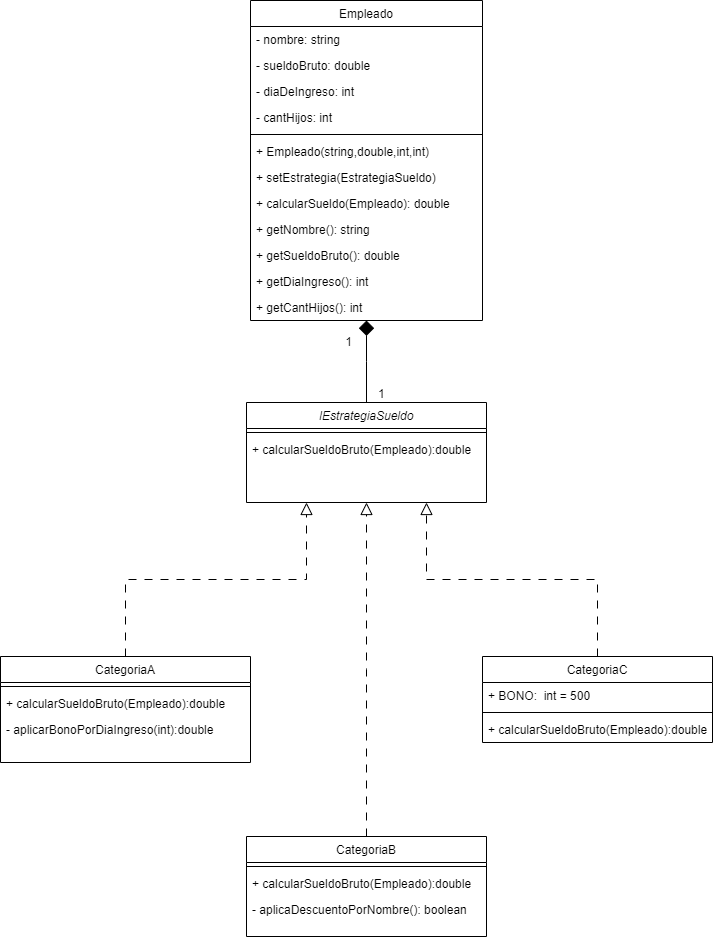

The diagram above was exported from draw.io. Its source (the exported page's mxGraphModel, read from the mxfile embedded in the PNG):
<mxGraphModel dx="1050" dy="557" grid="1" gridSize="10" guides="1" tooltips="1" connect="1" arrows="1" fold="1" page="1" pageScale="1" pageWidth="827" pageHeight="1169" math="0" shadow="0">
  <root>
    <mxCell id="0" />
    <mxCell id="1" parent="0" />
    <mxCell id="_5KcoRgmyJyf7VwKWSCI-1" value="IEstrategiaSueldo" style="swimlane;fontStyle=2;align=center;verticalAlign=top;childLayout=stackLayout;horizontal=1;startSize=26;horizontalStack=0;resizeParent=1;resizeLast=0;collapsible=1;marginBottom=0;rounded=0;shadow=0;strokeWidth=1;" vertex="1" parent="1">
      <mxGeometry x="286" y="442" width="240" height="100" as="geometry">
        <mxRectangle x="230" y="140" width="160" height="26" as="alternateBounds" />
      </mxGeometry>
    </mxCell>
    <mxCell id="_5KcoRgmyJyf7VwKWSCI-2" value="" style="line;html=1;strokeWidth=1;align=left;verticalAlign=middle;spacingTop=-1;spacingLeft=3;spacingRight=3;rotatable=0;labelPosition=right;points=[];portConstraint=eastwest;" vertex="1" parent="_5KcoRgmyJyf7VwKWSCI-1">
      <mxGeometry y="26" width="240" height="8" as="geometry" />
    </mxCell>
    <mxCell id="_5KcoRgmyJyf7VwKWSCI-3" value="+ calcularSueldoBruto(Empleado):double" style="text;align=left;verticalAlign=top;spacingLeft=4;spacingRight=4;overflow=hidden;rotatable=0;points=[[0,0.5],[1,0.5]];portConstraint=eastwest;" vertex="1" parent="_5KcoRgmyJyf7VwKWSCI-1">
      <mxGeometry y="34" width="240" height="26" as="geometry" />
    </mxCell>
    <mxCell id="_5KcoRgmyJyf7VwKWSCI-4" value="CategoriaB" style="swimlane;fontStyle=0;align=center;verticalAlign=top;childLayout=stackLayout;horizontal=1;startSize=26;horizontalStack=0;resizeParent=1;resizeLast=0;collapsible=1;marginBottom=0;rounded=0;shadow=0;strokeWidth=1;" vertex="1" parent="1">
      <mxGeometry x="286" y="876" width="240" height="100" as="geometry">
        <mxRectangle x="130" y="380" width="160" height="26" as="alternateBounds" />
      </mxGeometry>
    </mxCell>
    <mxCell id="_5KcoRgmyJyf7VwKWSCI-5" value="" style="line;html=1;strokeWidth=1;align=left;verticalAlign=middle;spacingTop=-1;spacingLeft=3;spacingRight=3;rotatable=0;labelPosition=right;points=[];portConstraint=eastwest;" vertex="1" parent="_5KcoRgmyJyf7VwKWSCI-4">
      <mxGeometry y="26" width="240" height="8" as="geometry" />
    </mxCell>
    <mxCell id="_5KcoRgmyJyf7VwKWSCI-6" value="+ calcularSueldoBruto(Empleado):double" style="text;align=left;verticalAlign=top;spacingLeft=4;spacingRight=4;overflow=hidden;rotatable=0;points=[[0,0.5],[1,0.5]];portConstraint=eastwest;fontStyle=0" vertex="1" parent="_5KcoRgmyJyf7VwKWSCI-4">
      <mxGeometry y="34" width="240" height="26" as="geometry" />
    </mxCell>
    <mxCell id="_5KcoRgmyJyf7VwKWSCI-7" value="- aplicaDescuentoPorNombre(): boolean " style="text;align=left;verticalAlign=top;spacingLeft=4;spacingRight=4;overflow=hidden;rotatable=0;points=[[0,0.5],[1,0.5]];portConstraint=eastwest;" vertex="1" parent="_5KcoRgmyJyf7VwKWSCI-4">
      <mxGeometry y="60" width="240" height="26" as="geometry" />
    </mxCell>
    <mxCell id="_5KcoRgmyJyf7VwKWSCI-8" value="" style="endArrow=block;endSize=10;endFill=0;shadow=0;strokeWidth=1;rounded=0;curved=0;edgeStyle=elbowEdgeStyle;elbow=vertical;dashed=1;dashPattern=8 8;" edge="1" parent="1" source="_5KcoRgmyJyf7VwKWSCI-4" target="_5KcoRgmyJyf7VwKWSCI-1">
      <mxGeometry width="160" relative="1" as="geometry">
        <mxPoint x="193" y="109" as="sourcePoint" />
        <mxPoint x="193" y="109" as="targetPoint" />
      </mxGeometry>
    </mxCell>
    <mxCell id="_5KcoRgmyJyf7VwKWSCI-9" value="CategoriaC" style="swimlane;fontStyle=0;align=center;verticalAlign=top;childLayout=stackLayout;horizontal=1;startSize=26;horizontalStack=0;resizeParent=1;resizeLast=0;collapsible=1;marginBottom=0;rounded=0;shadow=0;strokeWidth=1;" vertex="1" parent="1">
      <mxGeometry x="522" y="696" width="230" height="86" as="geometry">
        <mxRectangle x="340" y="380" width="170" height="26" as="alternateBounds" />
      </mxGeometry>
    </mxCell>
    <mxCell id="_5KcoRgmyJyf7VwKWSCI-10" value="+ BONO:  int = 500" style="text;align=left;verticalAlign=top;spacingLeft=4;spacingRight=4;overflow=hidden;rotatable=0;points=[[0,0.5],[1,0.5]];portConstraint=eastwest;fontStyle=0" vertex="1" parent="_5KcoRgmyJyf7VwKWSCI-9">
      <mxGeometry y="26" width="230" height="26" as="geometry" />
    </mxCell>
    <mxCell id="_5KcoRgmyJyf7VwKWSCI-11" value="" style="line;html=1;strokeWidth=1;align=left;verticalAlign=middle;spacingTop=-1;spacingLeft=3;spacingRight=3;rotatable=0;labelPosition=right;points=[];portConstraint=eastwest;" vertex="1" parent="_5KcoRgmyJyf7VwKWSCI-9">
      <mxGeometry y="52" width="230" height="8" as="geometry" />
    </mxCell>
    <mxCell id="_5KcoRgmyJyf7VwKWSCI-12" value="+ calcularSueldoBruto(Empleado):double" style="text;align=left;verticalAlign=top;spacingLeft=4;spacingRight=4;overflow=hidden;rotatable=0;points=[[0,0.5],[1,0.5]];portConstraint=eastwest;" vertex="1" parent="_5KcoRgmyJyf7VwKWSCI-9">
      <mxGeometry y="60" width="230" height="26" as="geometry" />
    </mxCell>
    <mxCell id="_5KcoRgmyJyf7VwKWSCI-13" value="" style="endArrow=block;endSize=10;endFill=0;shadow=0;strokeWidth=1;rounded=0;curved=0;edgeStyle=elbowEdgeStyle;elbow=vertical;dashed=1;dashPattern=8 8;entryX=0.75;entryY=1;entryDx=0;entryDy=0;" edge="1" parent="1" source="_5KcoRgmyJyf7VwKWSCI-9" target="_5KcoRgmyJyf7VwKWSCI-1">
      <mxGeometry width="160" relative="1" as="geometry">
        <mxPoint x="203" y="279" as="sourcePoint" />
        <mxPoint x="293" y="136" as="targetPoint" />
      </mxGeometry>
    </mxCell>
    <mxCell id="_5KcoRgmyJyf7VwKWSCI-14" value="Empleado" style="swimlane;fontStyle=0;align=center;verticalAlign=top;childLayout=stackLayout;horizontal=1;startSize=26;horizontalStack=0;resizeParent=1;resizeLast=0;collapsible=1;marginBottom=0;rounded=0;shadow=0;strokeWidth=1;" vertex="1" parent="1">
      <mxGeometry x="290" y="40" width="232" height="320" as="geometry">
        <mxRectangle x="550" y="140" width="160" height="26" as="alternateBounds" />
      </mxGeometry>
    </mxCell>
    <mxCell id="_5KcoRgmyJyf7VwKWSCI-15" value="- nombre: string" style="text;align=left;verticalAlign=top;spacingLeft=4;spacingRight=4;overflow=hidden;rotatable=0;points=[[0,0.5],[1,0.5]];portConstraint=eastwest;" vertex="1" parent="_5KcoRgmyJyf7VwKWSCI-14">
      <mxGeometry y="26" width="232" height="26" as="geometry" />
    </mxCell>
    <mxCell id="_5KcoRgmyJyf7VwKWSCI-16" value="- sueldoBruto: double" style="text;align=left;verticalAlign=top;spacingLeft=4;spacingRight=4;overflow=hidden;rotatable=0;points=[[0,0.5],[1,0.5]];portConstraint=eastwest;rounded=0;shadow=0;html=0;" vertex="1" parent="_5KcoRgmyJyf7VwKWSCI-14">
      <mxGeometry y="52" width="232" height="26" as="geometry" />
    </mxCell>
    <mxCell id="_5KcoRgmyJyf7VwKWSCI-17" value="- diaDeIngreso: int" style="text;align=left;verticalAlign=top;spacingLeft=4;spacingRight=4;overflow=hidden;rotatable=0;points=[[0,0.5],[1,0.5]];portConstraint=eastwest;rounded=0;shadow=0;html=0;" vertex="1" parent="_5KcoRgmyJyf7VwKWSCI-14">
      <mxGeometry y="78" width="232" height="26" as="geometry" />
    </mxCell>
    <mxCell id="_5KcoRgmyJyf7VwKWSCI-18" value="- cantHijos: int" style="text;align=left;verticalAlign=top;spacingLeft=4;spacingRight=4;overflow=hidden;rotatable=0;points=[[0,0.5],[1,0.5]];portConstraint=eastwest;rounded=0;shadow=0;html=0;" vertex="1" parent="_5KcoRgmyJyf7VwKWSCI-14">
      <mxGeometry y="104" width="232" height="26" as="geometry" />
    </mxCell>
    <mxCell id="_5KcoRgmyJyf7VwKWSCI-19" value="" style="line;html=1;strokeWidth=1;align=left;verticalAlign=middle;spacingTop=-1;spacingLeft=3;spacingRight=3;rotatable=0;labelPosition=right;points=[];portConstraint=eastwest;" vertex="1" parent="_5KcoRgmyJyf7VwKWSCI-14">
      <mxGeometry y="130" width="232" height="8" as="geometry" />
    </mxCell>
    <mxCell id="_5KcoRgmyJyf7VwKWSCI-20" value="+ Empleado(string,double,int,int)" style="text;align=left;verticalAlign=top;spacingLeft=4;spacingRight=4;overflow=hidden;rotatable=0;points=[[0,0.5],[1,0.5]];portConstraint=eastwest;" vertex="1" parent="_5KcoRgmyJyf7VwKWSCI-14">
      <mxGeometry y="138" width="232" height="26" as="geometry" />
    </mxCell>
    <mxCell id="_5KcoRgmyJyf7VwKWSCI-21" value="+ setEstrategia(EstrategiaSueldo)" style="text;align=left;verticalAlign=top;spacingLeft=4;spacingRight=4;overflow=hidden;rotatable=0;points=[[0,0.5],[1,0.5]];portConstraint=eastwest;" vertex="1" parent="_5KcoRgmyJyf7VwKWSCI-14">
      <mxGeometry y="164" width="232" height="26" as="geometry" />
    </mxCell>
    <mxCell id="_5KcoRgmyJyf7VwKWSCI-22" value="+ calcularSueldo(Empleado): double" style="text;align=left;verticalAlign=top;spacingLeft=4;spacingRight=4;overflow=hidden;rotatable=0;points=[[0,0.5],[1,0.5]];portConstraint=eastwest;" vertex="1" parent="_5KcoRgmyJyf7VwKWSCI-14">
      <mxGeometry y="190" width="232" height="26" as="geometry" />
    </mxCell>
    <mxCell id="_5KcoRgmyJyf7VwKWSCI-23" value="+ getNombre(): string" style="text;align=left;verticalAlign=top;spacingLeft=4;spacingRight=4;overflow=hidden;rotatable=0;points=[[0,0.5],[1,0.5]];portConstraint=eastwest;" vertex="1" parent="_5KcoRgmyJyf7VwKWSCI-14">
      <mxGeometry y="216" width="232" height="26" as="geometry" />
    </mxCell>
    <mxCell id="_5KcoRgmyJyf7VwKWSCI-24" value="+ getSueldoBruto(): double" style="text;align=left;verticalAlign=top;spacingLeft=4;spacingRight=4;overflow=hidden;rotatable=0;points=[[0,0.5],[1,0.5]];portConstraint=eastwest;" vertex="1" parent="_5KcoRgmyJyf7VwKWSCI-14">
      <mxGeometry y="242" width="232" height="26" as="geometry" />
    </mxCell>
    <mxCell id="_5KcoRgmyJyf7VwKWSCI-25" value="+ getDiaIngreso(): int" style="text;align=left;verticalAlign=top;spacingLeft=4;spacingRight=4;overflow=hidden;rotatable=0;points=[[0,0.5],[1,0.5]];portConstraint=eastwest;" vertex="1" parent="_5KcoRgmyJyf7VwKWSCI-14">
      <mxGeometry y="268" width="232" height="26" as="geometry" />
    </mxCell>
    <mxCell id="_5KcoRgmyJyf7VwKWSCI-26" value="+ getCantHijos(): int" style="text;align=left;verticalAlign=top;spacingLeft=4;spacingRight=4;overflow=hidden;rotatable=0;points=[[0,0.5],[1,0.5]];portConstraint=eastwest;" vertex="1" parent="_5KcoRgmyJyf7VwKWSCI-14">
      <mxGeometry y="294" width="232" height="26" as="geometry" />
    </mxCell>
    <mxCell id="_5KcoRgmyJyf7VwKWSCI-27" value="" style="endArrow=diamond;shadow=0;strokeWidth=1;rounded=0;curved=0;endFill=1;edgeStyle=elbowEdgeStyle;elbow=vertical;targetPerimeterSpacing=0;endSize=13;" edge="1" parent="1" source="_5KcoRgmyJyf7VwKWSCI-1" target="_5KcoRgmyJyf7VwKWSCI-14">
      <mxGeometry x="0.5" y="41" relative="1" as="geometry">
        <mxPoint x="373" y="98" as="sourcePoint" />
        <mxPoint x="533" y="98" as="targetPoint" />
        <mxPoint x="-40" y="32" as="offset" />
      </mxGeometry>
    </mxCell>
    <mxCell id="_5KcoRgmyJyf7VwKWSCI-28" value="1" style="resizable=0;align=left;verticalAlign=bottom;labelBackgroundColor=none;fontSize=12;" connectable="0" vertex="1" parent="_5KcoRgmyJyf7VwKWSCI-27">
      <mxGeometry x="-1" relative="1" as="geometry">
        <mxPoint x="10" as="offset" />
      </mxGeometry>
    </mxCell>
    <mxCell id="_5KcoRgmyJyf7VwKWSCI-29" value="1" style="resizable=0;align=right;verticalAlign=bottom;labelBackgroundColor=none;fontSize=12;" connectable="0" vertex="1" parent="_5KcoRgmyJyf7VwKWSCI-27">
      <mxGeometry x="1" relative="1" as="geometry">
        <mxPoint x="-13" y="30" as="offset" />
      </mxGeometry>
    </mxCell>
    <mxCell id="_5KcoRgmyJyf7VwKWSCI-30" value="CategoriaA" style="swimlane;fontStyle=0;align=center;verticalAlign=top;childLayout=stackLayout;horizontal=1;startSize=26;horizontalStack=0;resizeParent=1;resizeLast=0;collapsible=1;marginBottom=0;rounded=0;shadow=0;strokeWidth=1;" vertex="1" parent="1">
      <mxGeometry x="40" y="696" width="250" height="106" as="geometry">
        <mxRectangle x="130" y="380" width="160" height="26" as="alternateBounds" />
      </mxGeometry>
    </mxCell>
    <mxCell id="_5KcoRgmyJyf7VwKWSCI-31" value="" style="line;html=1;strokeWidth=1;align=left;verticalAlign=middle;spacingTop=-1;spacingLeft=3;spacingRight=3;rotatable=0;labelPosition=right;points=[];portConstraint=eastwest;" vertex="1" parent="_5KcoRgmyJyf7VwKWSCI-30">
      <mxGeometry y="26" width="250" height="8" as="geometry" />
    </mxCell>
    <mxCell id="_5KcoRgmyJyf7VwKWSCI-32" value="+ calcularSueldoBruto(Empleado):double" style="text;align=left;verticalAlign=top;spacingLeft=4;spacingRight=4;overflow=hidden;rotatable=0;points=[[0,0.5],[1,0.5]];portConstraint=eastwest;" vertex="1" parent="_5KcoRgmyJyf7VwKWSCI-30">
      <mxGeometry y="34" width="250" height="26" as="geometry" />
    </mxCell>
    <mxCell id="_5KcoRgmyJyf7VwKWSCI-33" value="- aplicarBonoPorDiaIngreso(int):double" style="text;align=left;verticalAlign=top;spacingLeft=4;spacingRight=4;overflow=hidden;rotatable=0;points=[[0,0.5],[1,0.5]];portConstraint=eastwest;" vertex="1" parent="_5KcoRgmyJyf7VwKWSCI-30">
      <mxGeometry y="60" width="250" height="26" as="geometry" />
    </mxCell>
    <mxCell id="_5KcoRgmyJyf7VwKWSCI-34" value="" style="endArrow=block;endSize=10;endFill=0;shadow=0;strokeWidth=1;rounded=0;curved=0;edgeStyle=elbowEdgeStyle;elbow=vertical;dashed=1;dashPattern=8 8;exitX=0.5;exitY=0;exitDx=0;exitDy=0;entryX=0.25;entryY=1;entryDx=0;entryDy=0;" edge="1" parent="1" source="_5KcoRgmyJyf7VwKWSCI-30" target="_5KcoRgmyJyf7VwKWSCI-1">
      <mxGeometry width="160" relative="1" as="geometry">
        <mxPoint x="453" y="846" as="sourcePoint" />
        <mxPoint x="417" y="476" as="targetPoint" />
      </mxGeometry>
    </mxCell>
  </root>
</mxGraphModel>